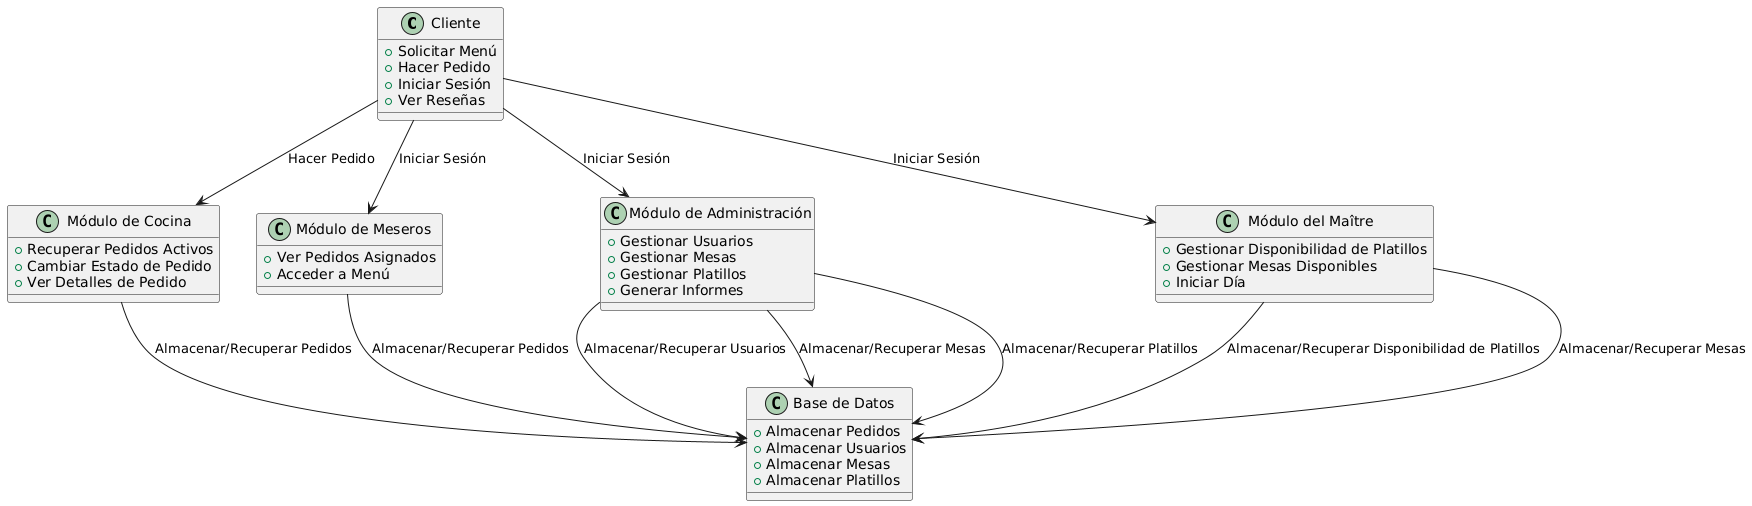

The diagram above was rendered by PlantUML. Its source (embedded in the PNG):
@startuml
!define RECTANGLE class

RECTANGLE "Cliente" as Client {
    + Solicitar Menú
    + Hacer Pedido
    + Iniciar Sesión
    + Ver Reseñas
}

RECTANGLE "Módulo de Cocina" as KitchenModule {
    + Recuperar Pedidos Activos
    + Cambiar Estado de Pedido
    + Ver Detalles de Pedido
}

RECTANGLE "Módulo de Meseros" as WaiterModule {
    + Ver Pedidos Asignados
    + Acceder a Menú
}

RECTANGLE "Módulo de Administración" as AdminModule {
    + Gestionar Usuarios
    + Gestionar Mesas
    + Gestionar Platillos
    + Generar Informes
}

RECTANGLE "Módulo del Maître" as MaîtreModule {
    + Gestionar Disponibilidad de Platillos
    + Gestionar Mesas Disponibles
    + Iniciar Día
}

RECTANGLE "Base de Datos" as Database {
    + Almacenar Pedidos
    + Almacenar Usuarios
    + Almacenar Mesas
    + Almacenar Platillos
}

Client --> KitchenModule : Hacer Pedido
Client --> WaiterModule : Iniciar Sesión
Client --> AdminModule : Iniciar Sesión
Client --> MaîtreModule : Iniciar Sesión

KitchenModule --> Database : Almacenar/Recuperar Pedidos
WaiterModule --> Database : Almacenar/Recuperar Pedidos
AdminModule --> Database : Almacenar/Recuperar Usuarios
AdminModule --> Database : Almacenar/Recuperar Mesas
AdminModule --> Database : Almacenar/Recuperar Platillos
MaîtreModule --> Database : Almacenar/Recuperar Disponibilidad de Platillos
MaîtreModule --> Database : Almacenar/Recuperar Mesas
@enduml